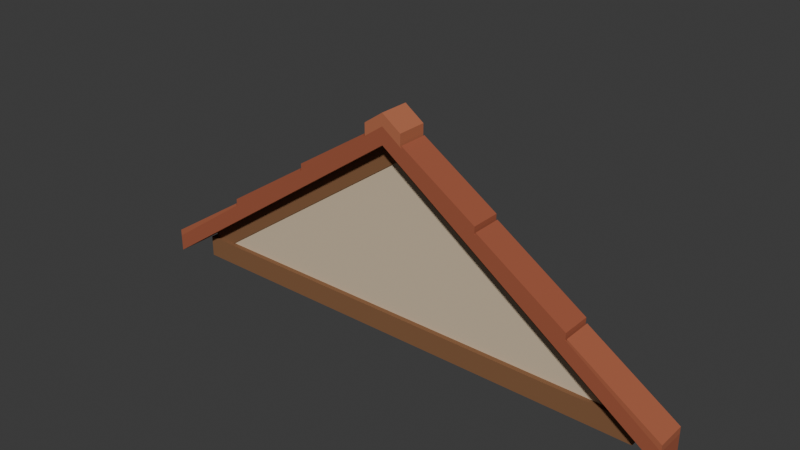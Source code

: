 # Source: source.blend  (saved by Blender 4.3.34; exported with 4.5.12 LTS)
import bpy
from mathutils import Matrix  # noqa: F401  (used for matrix-valued properties, if any)

bpy.ops.wm.read_factory_settings(use_empty=True)
scene = bpy.context.scene
scene.name = 'Scene'

# ---- collections
col_collection = bpy.data.collections.new('Collection'); scene.collection.children.link(col_collection)

# ---- materials (node trees are filled in below, after node groups)
mat_cream = bpy.data.materials.new('cream')
mat_cream.diffuse_color = (0.66, 0.53, 0.37, 1.0)
mat_honey = bpy.data.materials.new('honey')
mat_honey.diffuse_color = (0.23, 0.105, 0.044, 1.0)
mat_sand = bpy.data.materials.new('sand')
mat_sand.diffuse_color = (0.36, 0.095, 0.045, 1.0)
mat_roof_light = bpy.data.materials.new('roof-light')
mat_roof_light.diffuse_color = (0.46, 0.145, 0.068, 1.0)
mat_tile_soft = bpy.data.materials.new('tile-soft')
mat_tile_soft.diffuse_color = (0.405, 0.115, 0.054, 1.0)

# ---- material node trees
mat_cream.use_nodes = True; mat_cream.node_tree.nodes.clear()
_N = mat_cream.node_tree.nodes; _L = mat_cream.node_tree.links
n0 = _N.new('ShaderNodeBsdfPrincipled'); n0.name = 'Principled BSDF'; n0.location = (10, 300)
n0.inputs[0].default_value = (0.66, 0.53, 0.37, 1.0)
n0.inputs[2].default_value = 0.83
n1 = _N.new('ShaderNodeOutputMaterial'); n1.name = 'Material Output'; n1.location = (300, 300)
_L.new(n0.outputs[0], n1.inputs[0])
n1.is_active_output = True
mat_honey.use_nodes = True; mat_honey.node_tree.nodes.clear()
_N = mat_honey.node_tree.nodes; _L = mat_honey.node_tree.links
n0 = _N.new('ShaderNodeBsdfPrincipled'); n0.name = 'Principled BSDF'; n0.location = (10, 300)
n0.inputs[0].default_value = (0.23, 0.105, 0.044, 1.0)
n0.inputs[2].default_value = 0.83
n1 = _N.new('ShaderNodeOutputMaterial'); n1.name = 'Material Output'; n1.location = (300, 300)
_L.new(n0.outputs[0], n1.inputs[0])
n1.is_active_output = True
mat_sand.use_nodes = True; mat_sand.node_tree.nodes.clear()
_N = mat_sand.node_tree.nodes; _L = mat_sand.node_tree.links
n0 = _N.new('ShaderNodeBsdfPrincipled'); n0.name = 'Principled BSDF'; n0.location = (10, 300)
n0.inputs[0].default_value = (0.36, 0.095, 0.045, 1.0)
n0.inputs[2].default_value = 0.83
n1 = _N.new('ShaderNodeOutputMaterial'); n1.name = 'Material Output'; n1.location = (300, 300)
_L.new(n0.outputs[0], n1.inputs[0])
n1.is_active_output = True
mat_roof_light.use_nodes = True; mat_roof_light.node_tree.nodes.clear()
_N = mat_roof_light.node_tree.nodes; _L = mat_roof_light.node_tree.links
n0 = _N.new('ShaderNodeBsdfPrincipled'); n0.name = 'Principled BSDF'; n0.location = (10, 300)
n0.inputs[0].default_value = (0.46, 0.145, 0.068, 1.0)
n0.inputs[2].default_value = 0.83
n1 = _N.new('ShaderNodeOutputMaterial'); n1.name = 'Material Output'; n1.location = (300, 300)
_L.new(n0.outputs[0], n1.inputs[0])
n1.is_active_output = True
mat_tile_soft.use_nodes = True; mat_tile_soft.node_tree.nodes.clear()
_N = mat_tile_soft.node_tree.nodes; _L = mat_tile_soft.node_tree.links
n0 = _N.new('ShaderNodeBsdfPrincipled'); n0.name = 'Principled BSDF'; n0.location = (10, 300)
n0.inputs[0].default_value = (0.405, 0.115, 0.054, 1.0)
n0.inputs[2].default_value = 0.83
n1 = _N.new('ShaderNodeOutputMaterial'); n1.name = 'Material Output'; n1.location = (300, 300)
_L.new(n0.outputs[0], n1.inputs[0])
n1.is_active_output = True

# ---- world
world_world = bpy.data.worlds.new('World'); scene.world = world_world
world_world.use_nodes = True; world_world.node_tree.nodes.clear()
_N = world_world.node_tree.nodes; _L = world_world.node_tree.links
n0 = _N.new('ShaderNodeOutputWorld'); n0.name = 'World Output'; n0.location = (300, 300)
n1 = _N.new('ShaderNodeBackground'); n1.name = 'Background'; n1.location = (10, 300)
n1.inputs[0].default_value = (0.05088, 0.05088, 0.05088, 1.0)
_L.new(n1.outputs[0], n0.inputs[0])
n0.is_active_output = True
world_world.color = (0.05088, 0.05088, 0.05088)
world_world.sun_shadow_jitter_overblur = 0.0

# ---- meshes
me_gable_plaster = bpy.data.meshes.new('Gable plaster')
me_gable_plaster.from_pydata([(-1.8, -0.09, 0.18), (1.8, -0.09, 0.18), (0.0, -0.09, 1.44), (-1.8, 0.09, 0.18), (1.8, 0.09, 0.18), (0.0, 0.09, 1.44)], [], [(2, 0, 1), (3, 5, 4), (1, 0, 3), (2, 1, 4), (0, 2, 5), (1, 3, 4), (2, 4, 5), (0, 5, 3)])
me_gable_plaster.materials.append(mat_cream)
me_gable_plaster.update()
me_gable_rafter = bpy.data.meshes.new('Gable rafter')
me_gable_rafter.from_pydata([(0.0, -0.1, 1.44), (-2.0, -0.1, 0.04), (-2.0, -0.1, 0.22), (0.0, -0.1, 1.62), (0.0, 0.1, 1.44), (-2.0, 0.1, 0.04), (-2.0, 0.1, 0.22), (0.0, 0.1, 1.62)], [], [(2, 0, 3), (4, 6, 7), (1, 4, 0), (2, 5, 1), (3, 6, 2), (0, 7, 3), (2, 1, 0), (4, 5, 6), (1, 5, 4), (2, 6, 5), (3, 7, 6), (0, 4, 7)])
me_gable_rafter.materials.append(mat_honey)
me_gable_rafter.update()
me_roof_slope = bpy.data.meshes.new('Roof slope')
me_roof_slope.from_pydata([(-2.3, -0.25, 0.01), (0.0, -0.25, 1.62), (0.0, -0.25, 1.76), (-2.3, -0.25, 0.15), (-2.3, 0.0, 0.01), (0.0, 0.0, 1.62), (0.0, 0.0, 1.76), (-2.3, 0.0, 0.15)], [], [(3, 0, 1), (5, 4, 7), (1, 0, 4), (2, 1, 5), (3, 2, 6), (0, 3, 7), (3, 1, 2), (5, 7, 6), (1, 4, 5), (2, 5, 6), (3, 6, 7), (0, 7, 4)])
me_roof_slope.materials.append(mat_sand)
me_roof_slope.update()
me_ridge_cap = bpy.data.meshes.new('Ridge cap')
me_ridge_cap.from_pydata([(-0.16, -0.25, 1.648), (0.0, -0.25, 1.76), (0.0, -0.25, 1.86), (-0.16, -0.25, 1.748), (-0.16, 0.0, 1.648), (0.0, 0.0, 1.76), (0.0, 0.0, 1.86), (-0.16, 0.0, 1.748)], [], [(3, 0, 1), (5, 4, 7), (1, 0, 4), (2, 1, 5), (3, 2, 6), (0, 3, 7), (3, 1, 2), (5, 7, 6), (1, 4, 5), (2, 5, 6), (3, 6, 7), (0, 7, 4)])
me_ridge_cap.materials.append(mat_roof_light)
me_ridge_cap.update()
me_gable_rafter_001 = bpy.data.meshes.new('Gable rafter.001')
me_gable_rafter_001.from_pydata([(0.0, -0.1, 1.44), (2.0, -0.1, 0.04), (2.0, -0.1, 0.22), (0.0, -0.1, 1.62), (0.0, 0.1, 1.44), (2.0, 0.1, 0.04), (2.0, 0.1, 0.22), (0.0, 0.1, 1.62)], [], [(2, 3, 0), (4, 7, 6), (1, 0, 4), (2, 1, 5), (3, 2, 6), (0, 3, 7), (2, 0, 1), (4, 6, 5), (1, 4, 5), (2, 5, 6), (3, 6, 7), (0, 7, 4)])
me_gable_rafter_001.materials.append(mat_honey)
me_gable_rafter_001.update()
me_roof_slope_001 = bpy.data.meshes.new('Roof slope.001')
me_roof_slope_001.from_pydata([(2.3, -0.25, 0.01), (0.0, -0.25, 1.62), (0.0, -0.25, 1.76), (2.3, -0.25, 0.15), (2.3, 0.0, 0.01), (0.0, 0.0, 1.62), (0.0, 0.0, 1.76), (2.3, 0.0, 0.15)], [], [(3, 1, 0), (5, 7, 4), (1, 4, 0), (2, 5, 1), (3, 6, 2), (0, 7, 3), (3, 2, 1), (5, 6, 7), (1, 5, 4), (2, 6, 5), (3, 7, 6), (0, 4, 7)])
me_roof_slope_001.materials.append(mat_sand)
me_roof_slope_001.update()
me_ridge_cap_001 = bpy.data.meshes.new('Ridge cap.001')
me_ridge_cap_001.from_pydata([(0.16, -0.25, 1.648), (0.0, -0.25, 1.76), (0.0, -0.25, 1.86), (0.16, -0.25, 1.748), (0.16, 0.0, 1.648), (0.0, 0.0, 1.76), (0.0, 0.0, 1.86), (0.16, 0.0, 1.748)], [], [(3, 1, 0), (5, 7, 4), (1, 4, 0), (2, 5, 1), (3, 6, 2), (0, 7, 3), (3, 2, 1), (5, 6, 7), (1, 5, 4), (2, 6, 5), (3, 7, 6), (0, 4, 7)])
me_ridge_cap_001.materials.append(mat_roof_light)
me_ridge_cap_001.update()
me_clay_tile = bpy.data.meshes.new('Clay tile')
me_clay_tile.from_pydata([(-0.17, -0.25, 1.641), (-0.8, -0.25, 1.2), (-0.8, -0.25, 1.255), (-0.17, -0.25, 1.661), (-0.17, 0.0, 1.641), (-0.8, 0.0, 1.2), (-0.8, 0.0, 1.255), (-0.17, 0.0, 1.661)], [], [(2, 0, 3), (4, 6, 7), (1, 4, 0), (2, 5, 1), (3, 6, 2), (0, 7, 3), (2, 1, 0), (4, 5, 6), (1, 5, 4), (2, 6, 5), (3, 7, 6), (0, 4, 7)])
me_clay_tile.materials.append(mat_sand)
me_clay_tile.update()
me_clay_tile_001 = bpy.data.meshes.new('Clay tile.001')
me_clay_tile_001.from_pydata([(-0.81, -0.25, 1.193), (-1.55, -0.25, 0.675), (-1.55, -0.25, 0.73), (-0.81, -0.25, 1.213), (-0.81, 0.0, 1.193), (-1.55, 0.0, 0.675), (-1.55, 0.0, 0.73), (-0.81, 0.0, 1.213)], [], [(2, 0, 3), (4, 6, 7), (1, 4, 0), (2, 5, 1), (3, 6, 2), (0, 7, 3), (2, 1, 0), (4, 5, 6), (1, 5, 4), (2, 6, 5), (3, 7, 6), (0, 4, 7)])
me_clay_tile_001.materials.append(mat_sand)
me_clay_tile_001.update()
me_clay_tile_002 = bpy.data.meshes.new('Clay tile.002')
me_clay_tile_002.from_pydata([(-1.56, -0.25, 0.668), (-2.3, -0.25, 0.15), (-2.3, -0.25, 0.205), (-1.56, -0.25, 0.688), (-1.56, 0.0, 0.668), (-2.3, 0.0, 0.15), (-2.3, 0.0, 0.205), (-1.56, 0.0, 0.688)], [], [(2, 0, 3), (4, 6, 7), (1, 4, 0), (2, 5, 1), (3, 6, 2), (0, 7, 3), (2, 1, 0), (4, 5, 6), (1, 5, 4), (2, 6, 5), (3, 7, 6), (0, 4, 7)])
me_clay_tile_002.materials.append(mat_tile_soft)
me_clay_tile_002.update()
me_clay_tile_003 = bpy.data.meshes.new('Clay tile.003')
me_clay_tile_003.from_pydata([(0.17, -0.25, 1.641), (0.8, -0.25, 1.2), (0.8, -0.25, 1.255), (0.17, -0.25, 1.661), (0.17, 0.0, 1.641), (0.8, 0.0, 1.2), (0.8, 0.0, 1.255), (0.17, 0.0, 1.661)], [], [(2, 3, 0), (4, 7, 6), (1, 0, 4), (2, 1, 5), (3, 2, 6), (0, 3, 7), (2, 0, 1), (4, 6, 5), (1, 4, 5), (2, 5, 6), (3, 6, 7), (0, 7, 4)])
me_clay_tile_003.materials.append(mat_sand)
me_clay_tile_003.update()
me_clay_tile_004 = bpy.data.meshes.new('Clay tile.004')
me_clay_tile_004.from_pydata([(0.81, -0.25, 1.193), (1.55, -0.25, 0.675), (1.55, -0.25, 0.73), (0.81, -0.25, 1.213), (0.81, 0.0, 1.193), (1.55, 0.0, 0.675), (1.55, 0.0, 0.73), (0.81, 0.0, 1.213)], [], [(2, 3, 0), (4, 7, 6), (1, 0, 4), (2, 1, 5), (3, 2, 6), (0, 3, 7), (2, 0, 1), (4, 6, 5), (1, 4, 5), (2, 5, 6), (3, 6, 7), (0, 7, 4)])
me_clay_tile_004.materials.append(mat_sand)
me_clay_tile_004.update()
me_clay_tile_005 = bpy.data.meshes.new('Clay tile.005')
me_clay_tile_005.from_pydata([(1.56, -0.25, 0.668), (2.3, -0.25, 0.15), (2.3, -0.25, 0.205), (1.56, -0.25, 0.688), (1.56, 0.0, 0.668), (2.3, 0.0, 0.15), (2.3, 0.0, 0.205), (1.56, 0.0, 0.688)], [], [(2, 3, 0), (4, 7, 6), (1, 0, 4), (2, 1, 5), (3, 2, 6), (0, 3, 7), (2, 0, 1), (4, 6, 5), (1, 4, 5), (2, 5, 6), (3, 6, 7), (0, 7, 4)])
me_clay_tile_005.materials.append(mat_tile_soft)
me_clay_tile_005.update()
me_cube_001 = bpy.data.meshes.new('Cube.001')
me_cube_001.from_pydata([(-2.04, -0.13, 0.0), (-2.04, -0.13, 0.18), (-2.04, 0.13, 0.0), (-2.04, 0.13, 0.18), (2.04, -0.13, 0.0), (2.04, -0.13, 0.18), (2.04, 0.13, 0.0), (2.04, 0.13, 0.18)], [], [(1, 2, 0), (3, 6, 2), (7, 4, 6), (5, 0, 4), (6, 0, 2), (3, 5, 7), (1, 3, 2), (3, 7, 6), (7, 5, 4), (5, 1, 0), (6, 4, 0), (3, 1, 5)])
_uv = me_cube_001.uv_layers.new(name='UVMap')
_uv.uv.foreach_set('vector', [0.625, 0.0, 0.375, 0.25, 0.375, 0.0, 0.625, 0.25, 0.375, 0.5, 0.375, 0.25, 0.625, 0.5, 0.375, 0.75, 0.375, 0.5, 0.625, 0.75, 0.375, 1.0, 0.375, 0.75, 0.375, 0.5, 0.125, 0.75, 0.125, 0.5, 0.875, 0.5, 0.625, 0.75, 0.625, 0.5, 0.625, 0.0, 0.625, 0.25, 0.375, 0.25, 0.625, 0.25, 0.625, 0.5, 0.375, 0.5, 0.625, 0.5, 0.625, 0.75, 0.375, 0.75, 0.625, 0.75, 0.625, 1.0, 0.375, 1.0, 0.375, 0.5, 0.375, 0.75, 0.125, 0.75, 0.875, 0.5, 0.875, 0.75, 0.625, 0.75])
me_cube_001.materials.append(mat_honey)
me_cube_001.update()

# ---- objects
ob_gable_plaster = bpy.data.objects.new('Gable plaster', me_gable_plaster)
ob_gable_rafter = bpy.data.objects.new('Gable rafter', me_gable_rafter)
ob_roof_slope = bpy.data.objects.new('Roof slope', me_roof_slope)
ob_ridge_cap = bpy.data.objects.new('Ridge cap', me_ridge_cap)
ob_gable_rafter_001 = bpy.data.objects.new('Gable rafter.001', me_gable_rafter_001)
ob_roof_slope_001 = bpy.data.objects.new('Roof slope.001', me_roof_slope_001)
ob_ridge_cap_001 = bpy.data.objects.new('Ridge cap.001', me_ridge_cap_001)
ob_clay_tile = bpy.data.objects.new('Clay tile', me_clay_tile)
ob_clay_tile_001 = bpy.data.objects.new('Clay tile.001', me_clay_tile_001)
ob_clay_tile_002 = bpy.data.objects.new('Clay tile.002', me_clay_tile_002)
ob_clay_tile_003 = bpy.data.objects.new('Clay tile.003', me_clay_tile_003)
ob_clay_tile_004 = bpy.data.objects.new('Clay tile.004', me_clay_tile_004)
ob_clay_tile_005 = bpy.data.objects.new('Clay tile.005', me_clay_tile_005)
ob_mount_gable_beam = bpy.data.objects.new('Mount gable beam', me_cube_001)

# ---- transforms, parenting, visibility, modifiers, constraints
ob_gable_plaster.location = (0.0, 0.0, 0.0)
ob_gable_rafter.location = (0.0, 0.0, 0.0)
ob_roof_slope.location = (0.0, 0.0, 0.0)
ob_ridge_cap.location = (0.0, 0.0, 0.0)
ob_gable_rafter_001.location = (0.0, 0.0, 0.0)
ob_roof_slope_001.location = (0.0, 0.0, 0.0)
ob_ridge_cap_001.location = (0.0, 0.0, 0.0)
ob_clay_tile.location = (0.0, 0.0, 0.0)
ob_clay_tile_001.location = (0.0, 0.0, 0.0)
ob_clay_tile_002.location = (0.0, 0.0, 0.0)
ob_clay_tile_003.location = (0.0, 0.0, 0.0)
ob_clay_tile_004.location = (0.0, 0.0, 0.0)
ob_clay_tile_005.location = (0.0, 0.0, 0.0)
ob_mount_gable_beam.location = (0.0, 0.0, 0.0)

# ---- collection membership
scene.collection.objects.link(ob_gable_plaster)
scene.collection.objects.link(ob_gable_rafter)
scene.collection.objects.link(ob_roof_slope)
scene.collection.objects.link(ob_ridge_cap)
scene.collection.objects.link(ob_gable_rafter_001)
scene.collection.objects.link(ob_roof_slope_001)
scene.collection.objects.link(ob_ridge_cap_001)
scene.collection.objects.link(ob_clay_tile)
scene.collection.objects.link(ob_clay_tile_001)
scene.collection.objects.link(ob_clay_tile_002)
scene.collection.objects.link(ob_clay_tile_003)
scene.collection.objects.link(ob_clay_tile_004)
scene.collection.objects.link(ob_clay_tile_005)
col_collection.objects.link(ob_mount_gable_beam)

# ---- scene / render settings (as saved in the file)
scene.frame_start = 1; scene.frame_end = 250; scene.frame_set(1)
scene.render.engine = 'BLENDER_EEVEE_NEXT'
bpy.context.view_layer.update()

# ---- added for rendering (the .blend has no active camera and no usable light): camera, sun
cam_auto = bpy.data.cameras.new('AutoCamera')
cam_auto.lens = 50.0
cam_auto.sensor_width = 36.0
cam_auto.clip_end = 1000.0
ob_auto_camera = bpy.data.objects.new('AutoCamera', cam_auto)
scene.collection.objects.link(ob_auto_camera)
ob_auto_camera.location = (4.60424, -5.58508, 4.61339)
ob_auto_camera.rotation_euler = (1.09748, -7.21219e-08, 0.694738)
scene.camera = ob_auto_camera
light_auto_sun = bpy.data.lights.new('AutoSun', 'SUN')
light_auto_sun.energy = 3.0
light_auto_sun.angle = 0.0523599
ob_auto_sun = bpy.data.objects.new('AutoSun', light_auto_sun)
scene.collection.objects.link(ob_auto_sun)
ob_auto_sun.rotation_euler = (0.872665, 0.174533, 0.523599)
bpy.context.view_layer.update()
